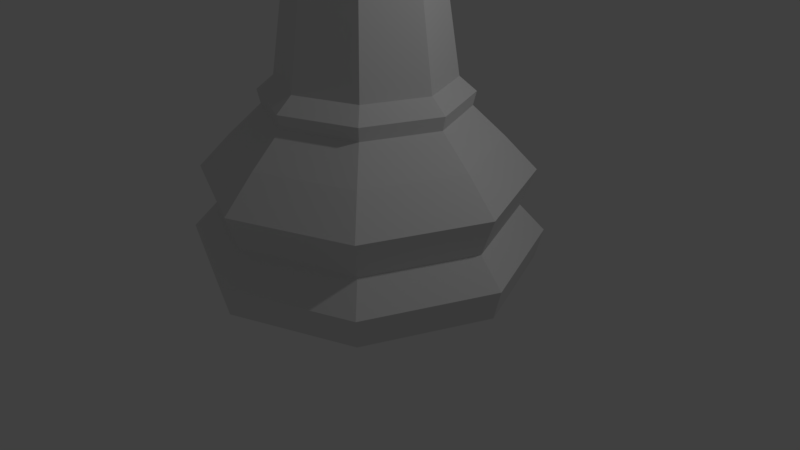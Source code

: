 # Source: LOW_POLY_piece_King2.blend  (saved by Blender 2.78.0; exported with 4.5.12 LTS)
import bpy
from mathutils import Matrix  # noqa: F401  (used for matrix-valued properties, if any)

bpy.ops.wm.read_factory_settings(use_empty=True)
scene = bpy.context.scene
scene.name = 'Scene'

# ---- collections
col_collection_1 = bpy.data.collections.new('Collection 1'); scene.collection.children.link(col_collection_1)

# ---- world
world_world = bpy.data.worlds.new('World'); scene.world = world_world
world_world.color = (0.05088, 0.05088, 0.05088)
world_world.use_sun_shadow = False
world_world.sun_shadow_jitter_overblur = 0.0
world_world.cycles.sampling_method = 'MANUAL'

# ---- cameras
cam_camera = bpy.data.cameras.new('Camera')
cam_camera.clip_end = 100.0
cam_camera.lens = 35.0
cam_camera.sensor_width = 32.0
cam_camera.sensor_height = 18.0
cam_camera.ortho_scale = 7.314
cam_camera.dof.focus_distance = 0.0
cam_camera.dof.aperture_fstop = 128.0

# ---- lights
light_lamp = bpy.data.lights.new('Lamp', 'POINT')
light_lamp.transmission_factor = 0.0
light_lamp.cutoff_distance = 30.0
light_lamp.energy = 100.0
light_lamp.shadow_buffer_clip_start = 1.001
light_lamp.shadow_soft_size = 0.1
light_lamp.shadow_maximum_resolution = 0.006
light_lamp.use_absolute_resolution = True

# ---- meshes
me_chess_king = bpy.data.meshes.new('Chess_King')
me_chess_king.from_pydata([(0.05771, 0.05771, 6.3), (0.08161, 0.08161, 6.218), (0.05771, 0.05771, 6.136), (0.08161, 3.708e-07, 6.3), (0.1154, 3.742e-07, 6.218), (0.08161, 3.708e-07, 6.136), (0.05771, -0.05771, 6.3), (0.08161, -0.08161, 6.218), (0.05771, -0.05771, 6.136), (-8.777e-08, -0.08161, 6.3), (-9.121e-08, -0.1154, 6.218), (-8.777e-08, -0.08161, 6.136), (-9.86e-08, 3.634e-07, 6.333), (-0.05771, -0.05771, 6.3), (-0.08161, -0.08161, 6.218), (-0.05771, -0.05771, 6.136), (-0.08161, 3.708e-07, 6.3), (-0.1154, 3.742e-07, 6.218), (-0.08161, 3.708e-07, 6.136), (0.05771, 0.05771, 6.111), (-0.05771, 0.05771, 6.3), (-0.08161, 0.08161, 6.218), (-0.05771, 0.05771, 6.136), (-9.121e-08, 0.08161, 6.3), (-9.121e-08, 0.1154, 6.218), (-9.121e-08, 0.08161, 6.136), (0.08161, 3.708e-07, 6.111), (0.05771, -0.05771, 6.111), (-8.777e-08, -0.08161, 6.111), (-0.05771, -0.05771, 6.111), (-0.08161, 3.708e-07, 6.111), (-0.05771, 0.05771, 6.111), (-9.121e-08, 0.08161, 6.111), (-0.1602, -0.1126, 5.383), (-0.1657, -0.09263, 6.111), (-0.1602, 0.1126, 5.383), (-0.1657, 0.09263, 6.111), (-0.1602, 3.805e-07, 5.383), (-0.1602, -0.1126, 5.755), (-0.1657, 3.805e-07, 6.111), (-0.1602, 0.1126, 5.755), (-0.1602, 0.1126, 5.614), (-0.1602, -0.1126, 5.614), (-0.1602, 3.805e-07, 5.614), (-0.1602, -0.1126, 5.895), (-0.1602, 0.1126, 5.895), (-0.1602, 3.805e-07, 5.895), (-0.3715, -0.1126, 5.569), (-0.3715, -0.1126, 5.755), (-0.3715, 0.1126, 5.941), (-0.3715, 0.1126, 5.755), (-0.3715, 3.805e-07, 5.755), (-0.3715, 3.805e-07, 5.941), (-0.3715, 0.1126, 5.569), (-0.3715, 3.805e-07, 5.569), (-0.3715, -0.1126, 5.941), (-0.1347, 0.1126, 5.53), (-0.1347, 0.1126, 5.453), (-0.1347, 3.779e-07, 5.53), (-0.1347, 3.779e-07, 5.453), (-0.1347, -0.1126, 5.453), (-0.1347, -0.1126, 5.53), (0.1602, -0.1126, 5.383), (0.1657, -0.09263, 6.111), (0.1602, 0.1126, 5.383), (0.1657, 0.09263, 6.111), (0.1602, 3.805e-07, 5.383), (0.1602, -0.1126, 5.755), (0.1657, 3.805e-07, 6.111), (0.1602, 0.1126, 5.755), (-9.146e-08, 0.1126, 5.383), (-9.146e-08, 0.09263, 6.111), (-9.146e-08, -0.1126, 5.383), (-9.146e-08, -0.09263, 6.111), (-9.146e-08, 3.805e-07, 5.383), (-9.146e-08, -0.1126, 5.755), (-9.146e-08, 0.1126, 5.755), (0.1602, 0.1126, 5.614), (0.1602, -0.1126, 5.614), (-9.146e-08, -0.1126, 5.614), (-9.146e-08, 0.1126, 5.614), (0.1602, 3.805e-07, 5.614), (0.1602, -0.1126, 5.895), (0.1602, 0.1126, 5.895), (-9.146e-08, -0.1126, 5.895), (-9.146e-08, 0.1126, 5.895), (0.1602, 3.805e-07, 5.895), (0.3715, -0.1126, 5.569), (0.3715, -0.1126, 5.755), (0.3715, 0.1126, 5.941), (0.3715, 0.1126, 5.755), (0.3715, 3.805e-07, 5.755), (0.3715, 3.805e-07, 5.941), (0.3715, 0.1126, 5.569), (0.3715, 3.805e-07, 5.569), (0.3715, -0.1126, 5.941), (0.1347, 0.1126, 5.53), (0.1347, 0.1126, 5.453), (-9.146e-08, -0.1126, 5.53), (-9.146e-08, -0.1126, 5.453), (-9.146e-08, 0.1126, 5.53), (-9.146e-08, 0.1126, 5.453), (0.1347, 3.779e-07, 5.53), (0.1347, 3.779e-07, 5.453), (0.1347, -0.1126, 5.453), (0.1347, -0.1126, 5.53), (0.2127, 0.2127, 5.314), (0.2585, 0.2585, 5.206), (0.3008, 3.444e-07, 5.314), (0.3655, 3.562e-07, 5.206), (0.2127, -0.2127, 5.314), (0.2585, -0.2585, 5.206), (-7.784e-08, -0.3008, 5.314), (-8.631e-08, -0.3655, 5.206), (-0.2127, -0.2127, 5.314), (-0.2585, -0.2585, 5.206), (-0.3008, 3.444e-07, 5.314), (-0.3655, 3.562e-07, 5.206), (-0.2127, 0.2127, 5.314), (-0.2585, 0.2585, 5.206), (-9.052e-08, 0.3008, 5.314), (-8.631e-08, 0.3655, 5.206), (-1.172e-07, 0.3162, 5.084), (0.2236, 0.2236, 5.084), (0.6439, 0.6439, 4.954), (0.8413, 0.8413, 4.845), (0.3162, 3.8e-07, 5.084), (0.9106, 3.839e-07, 4.954), (1.19, 3.839e-07, 4.845), (0.2236, -0.2236, 5.084), (0.6439, -0.6439, 4.954), (0.8413, -0.8413, 4.845), (-1.172e-07, -0.3162, 5.084), (-1.17e-07, -0.9106, 4.954), (-4.028e-08, -1.19, 4.845), (-0.2236, -0.2236, 5.084), (-0.6439, -0.6439, 4.954), (-0.8413, -0.8413, 4.845), (-0.3162, 3.8e-07, 5.084), (-0.9106, 3.839e-07, 4.954), (-1.19, 3.839e-07, 4.845), (-0.2236, 0.2236, 5.084), (-0.6439, 0.6439, 4.954), (-0.8413, 0.8413, 4.845), (-1.17e-07, 0.9106, 4.954), (-1.938e-07, 1.19, 4.845), (-8.648e-08, 2.113, -3.472), (-4.83e-08, 1.257, -1.459), (1.494, 1.494, -3.472), (0.8892, 0.8892, -1.459), (2.113, -1.072e-07, -3.472), (1.257, 6.414e-08, -1.459), (1.494, -1.494, -3.472), (0.8892, -0.8892, -1.459), (-7.75e-07, -2.113, -3.472), (-4.171e-07, -1.257, -1.459), (-1.494, -1.494, -3.472), (-0.8892, -0.8892, -1.459), (-2.113, 1.774e-06, -3.472), (-1.257, 1.196e-06, -1.459), (-1.494, 1.494, -3.472), (-0.8892, 0.8892, -1.459), (-4.492e-08, 1.889, -2.746), (1.335, 1.335, -2.746), (1.889, -5.228e-08, -2.746), (1.335, -1.335, -2.746), (-6.603e-07, -1.889, -2.746), (-1.335, -1.335, -2.746), (-1.889, 1.629e-06, -2.746), (-1.335, 1.335, -2.746), (-1.108e-07, 2.064, -2.27), (1.459, 1.459, -2.27), (2.064, -9.573e-08, -2.27), (1.459, -1.459, -2.27), (-7.834e-07, -2.064, -2.27), (-1.459, -1.459, -2.27), (-2.064, 1.741e-06, -2.27), (-1.459, 1.459, -2.27), (-9.769e-08, 2.208, -3.091), (1.561, 1.561, -3.091), (2.208, -1.316e-07, -3.091), (1.561, -1.561, -3.091), (-8.172e-07, -2.208, -3.091), (-1.561, -1.561, -3.091), (-2.208, 1.834e-06, -3.091), (-1.561, 1.561, -3.091), (-1.062e-08, 1.659, -1.841), (1.173, 1.173, -1.841), (1.659, 9.885e-09, -1.841), (1.173, -1.173, -1.841), (-5.512e-07, -1.659, -1.841), (-1.173, -1.173, -1.841), (-1.659, 1.487e-06, -1.841), (-1.173, 1.173, -1.841), (0.7687, -0.7687, -1.106), (-3.427e-07, -1.087, -1.106), (1.087, 1.101e-07, -1.106), (0.7687, 0.7687, -1.106), (-2.386e-08, 1.087, -1.106), (-0.7687, 0.7687, -1.106), (-1.087, 1.088e-06, -1.106), (-0.7687, -0.7687, -1.106), (-4.35e-07, -1.297, -1.286), (-0.9168, -0.9168, -1.286), (1.297, 5.376e-08, -1.286), (0.9168, -0.9168, -1.286), (-0.9168, 0.9169, -1.286), (-5.47e-08, 1.297, -1.286), (0.9168, 0.9168, -1.286), (-1.297, 1.22e-06, -1.286), (-0.5634, -0.5634, 0.8202), (-0.5634, 0.5634, 0.8202), (2.362e-08, 0.7968, 0.8202), (0.5634, 0.5634, 0.8202), (0.7968, 1.869e-07, 0.8202), (0.5634, -0.5634, 0.8202), (-2.101e-07, -0.7968, 0.8202), (-0.7968, 9.038e-07, 0.8202), (0.7551, -0.7551, 3.124), (-0.7551, 0.7551, 3.124), (1.068, 1.139e-07, 3.124), (-1.068, 1.075e-06, 3.124), (-3.366e-07, -1.068, 3.124), (0.7551, 0.7551, 3.124), (-0.7551, -0.7551, 3.124), (-2.333e-08, 1.068, 3.124), (-0.7279, 0.7279, 2.961), (1.029, 1.216e-07, 2.961), (-1.029, 1.048e-06, 2.961), (0.7279, 0.7279, 2.961), (-0.7279, -0.7279, 2.961), (-1.891e-08, 1.029, 2.961), (-3.208e-07, -1.029, 2.961), (0.7279, -0.7279, 2.961), (-0.5634, -0.5634, 3.226), (-0.5634, 0.5634, 3.226), (2.362e-08, 0.7968, 3.226), (0.5634, 0.5634, 3.226), (0.7968, 1.869e-07, 3.226), (0.5634, -0.5634, 3.226), (-2.101e-07, -0.7968, 3.226), (-0.7968, 9.038e-07, 3.226), (-0.7968, 9.038e-07, 2.491), (-2.101e-07, -0.7968, 2.491), (0.5634, -0.5634, 2.491), (0.7968, 1.869e-07, 2.491), (0.5634, 0.5634, 2.491), (2.362e-08, 0.7968, 2.491), (-0.5634, 0.5634, 2.491), (-0.5634, -0.5634, 2.491), (-0.9462, 0.9462, 2.622), (-0.9529, 0.9529, 2.865), (-0.9907, 0.9907, 2.755), (-0.9529, -0.9529, 2.865), (-0.9462, -0.9462, 2.622), (-0.9907, -0.9907, 2.755), (0.9462, 0.9462, 2.622), (0.9529, 0.9529, 2.865), (0.9907, 0.9907, 2.755), (-6.488e-08, 1.348, 2.865), (-5.947e-08, 1.338, 2.622), (-7.581e-08, 1.401, 2.755), (-4.52e-07, -1.338, 2.622), (-4.601e-07, -1.348, 2.865), (-4.831e-07, -1.401, 2.755), (0.9529, -0.9529, 2.865), (0.9462, -0.9462, 2.622), (0.9907, -0.9907, 2.755), (-1.348, 1.243e-06, 2.865), (-1.338, 1.237e-06, 2.622), (-1.401, 1.277e-06, 2.755), (1.338, 3.332e-08, 2.622), (1.348, 3.049e-08, 2.865), (1.401, 1.533e-08, 2.755), (-0.9148, -0.9148, 4.678), (-0.9148, 0.9148, 4.678), (-6.724e-08, 1.294, 4.678), (0.9148, 0.9148, 4.678), (1.294, 5.318e-08, 4.678), (0.9148, -0.9148, 4.678), (-4.467e-07, -1.294, 4.678), (-1.294, 1.217e-06, 4.678), (2.143e-08, 0.799, 3.508), (1.515e-08, 0.8418, 3.659), (1.371e-08, 0.8484, 3.585), (-0.5952, 0.5952, 3.659), (-0.565, 0.565, 3.508), (-0.5999, 0.5999, 3.585), (-0.8418, 9.322e-07, 3.659), (-0.799, 9.062e-07, 3.508), (-0.8484, 9.361e-07, 3.585), (-0.5952, -0.5952, 3.659), (-0.565, -0.565, 3.508), (-0.5999, -0.5999, 3.585), (0.799, 1.873e-07, 3.508), (0.8418, 1.748e-07, 3.659), (0.8484, 1.728e-07, 3.585), (0.5952, 0.5952, 3.659), (0.565, 0.565, 3.508), (0.5999, 0.5999, 3.585), (0.565, -0.565, 3.508), (0.5952, -0.5952, 3.659), (0.5999, -0.5999, 3.585), (-2.317e-07, -0.8418, 3.659), (-2.129e-07, -0.799, 3.508), (-2.351e-07, -0.8484, 3.585), (-0.1857, 3.805e-07, 6.111), (-0.1857, 0.1126, 6.111), (-9.146e-08, -0.1126, 6.111), (-0.1857, -0.1126, 6.111), (-9.146e-08, 0.1126, 6.111), (0.1857, 3.805e-07, 6.111), (0.1857, 0.1126, 6.111), (0.1857, -0.1126, 6.111)], [], [(25, 24, 1, 2), (23, 12, 0), (11, 15, 29, 28), (24, 23, 0, 1), (2, 1, 4, 5), (0, 12, 3), (5, 8, 27, 26), (1, 0, 3, 4), (5, 4, 7, 8), (3, 12, 6), (18, 22, 31, 30), (4, 3, 6, 7), (8, 7, 10, 11), (6, 12, 9), (2, 5, 26, 19), (7, 6, 9, 10), (11, 10, 14, 15), (9, 12, 13), (15, 18, 30, 29), (10, 9, 13, 14), (15, 14, 17, 18), (13, 12, 16), (8, 11, 28, 27), (14, 13, 16, 17), (17, 16, 20, 21), (18, 17, 21, 22), (16, 12, 20), (25, 2, 19, 32), (22, 25, 32, 31), (21, 20, 23, 24), (22, 21, 24, 25), (20, 12, 23), (46, 306, 307, 45), (84, 308, 309, 44), (37, 74, 72, 33), (35, 70, 74, 37), (79, 75, 38, 42), (41, 40, 76, 80), (45, 307, 310, 85), (42, 38, 48, 47), (45, 40, 50, 49), (44, 309, 306, 46), (61, 42, 43, 58), (58, 43, 41, 56), (56, 41, 80, 100), (98, 79, 42, 61), (44, 46, 52, 55), (40, 45, 85, 76), (75, 84, 44, 38), (43, 42, 47, 54), (54, 51, 50, 53), (47, 48, 51, 54), (48, 55, 52, 51), (51, 52, 49, 50), (46, 45, 49, 52), (41, 43, 54, 53), (40, 41, 53, 50), (38, 44, 55, 48), (72, 99, 60, 33), (99, 98, 61, 60), (35, 57, 101, 70), (57, 56, 100, 101), (37, 59, 57, 35), (59, 58, 56, 57), (33, 60, 59, 37), (60, 61, 58, 59), (86, 83, 312, 311), (84, 82, 313, 308), (66, 62, 72, 74), (64, 66, 74, 70), (79, 78, 67, 75), (77, 80, 76, 69), (83, 85, 310, 312), (78, 87, 88, 67), (83, 89, 90, 69), (82, 86, 311, 313), (105, 102, 81, 78), (102, 96, 77, 81), (96, 100, 80, 77), (98, 105, 78, 79), (82, 95, 92, 86), (69, 76, 85, 83), (75, 67, 82, 84), (81, 94, 87, 78), (94, 93, 90, 91), (87, 94, 91, 88), (88, 91, 92, 95), (91, 90, 89, 92), (86, 92, 89, 83), (77, 93, 94, 81), (69, 90, 93, 77), (67, 88, 95, 82), (72, 62, 104, 99), (99, 104, 105, 98), (64, 70, 101, 97), (97, 101, 100, 96), (66, 64, 97, 103), (103, 97, 96, 102), (62, 66, 103, 104), (104, 103, 102, 105), (121, 120, 106, 107), (107, 106, 108, 109), (109, 108, 110, 111), (111, 110, 112, 113), (113, 112, 114, 115), (115, 114, 116, 117), (117, 116, 118, 119), (119, 118, 120, 121), (144, 122, 123, 124), (145, 144, 124, 125), (125, 124, 127, 128), (124, 123, 126, 127), (128, 127, 130, 131), (127, 126, 129, 130), (130, 129, 132, 133), (131, 130, 133, 134), (133, 132, 135, 136), (134, 133, 136, 137), (137, 136, 139, 140), (136, 135, 138, 139), (140, 139, 142, 143), (139, 138, 141, 142), (142, 141, 122, 144), (143, 142, 144, 145), (160, 185, 178, 146), (180, 164, 165, 181), (181, 165, 166, 182), (165, 173, 174, 166), (164, 172, 173, 165), (172, 188, 189, 173), (173, 189, 190, 174), (188, 151, 153, 189), (189, 153, 155, 190), (146, 178, 179, 148), (148, 179, 180, 150), (150, 180, 181, 152), (152, 181, 182, 154), (154, 182, 183, 156), (182, 166, 167, 183), (183, 167, 168, 184), (163, 171, 172, 164), (169, 177, 170, 162), (167, 175, 176, 168), (176, 192, 193, 177), (170, 186, 187, 171), (175, 191, 192, 176), (186, 147, 149, 187), (192, 159, 161, 193), (191, 157, 159, 192), (156, 183, 184, 158), (184, 168, 169, 185), (185, 169, 162, 178), (166, 174, 175, 167), (168, 176, 177, 169), (174, 190, 191, 175), (177, 193, 186, 170), (190, 155, 157, 191), (193, 161, 147, 186), (187, 149, 151, 188), (171, 187, 188, 172), (162, 170, 171, 163), (179, 163, 164, 180), (178, 162, 163, 179), (158, 184, 185, 160), (203, 202, 195, 201), (154, 156, 158, 160, 146, 148, 150, 152), (205, 204, 196, 194), (207, 206, 199, 198), (202, 205, 194, 195), (208, 207, 198, 197), (209, 203, 201, 200), (206, 209, 200, 199), (204, 208, 197, 196), (151, 149, 208, 204), (161, 159, 209, 206), (159, 157, 203, 209), (149, 147, 207, 208), (155, 153, 205, 202), (147, 161, 206, 207), (153, 151, 204, 205), (157, 155, 202, 203), (194, 196, 214, 215), (197, 198, 212, 213), (199, 200, 217, 211), (201, 195, 216, 210), (195, 194, 215, 216), (196, 197, 213, 214), (198, 199, 211, 212), (200, 201, 210, 217), (265, 272, 227, 233), (246, 247, 260, 256), (257, 259, 231, 229), (242, 249, 254, 269), (253, 263, 232, 230), (251, 268, 228, 226), (268, 253, 230, 228), (243, 244, 266, 262), (217, 210, 249, 242), (218, 220, 238, 239), (211, 217, 242, 248), (230, 232, 222, 224), (220, 223, 237, 238), (231, 226, 219, 225), (214, 213, 246, 245), (263, 265, 233, 232), (229, 231, 225, 223), (226, 228, 221, 219), (244, 245, 271, 266), (212, 211, 248, 247), (245, 246, 256, 271), (227, 229, 223, 220), (216, 215, 244, 243), (222, 218, 239, 240), (248, 242, 269, 250), (219, 221, 241, 235), (224, 222, 240, 234), (272, 257, 229, 227), (213, 212, 247, 246), (228, 230, 224, 221), (221, 224, 234, 241), (215, 214, 245, 244), (232, 233, 218, 222), (249, 243, 262, 254), (223, 225, 236, 237), (210, 216, 243, 249), (233, 227, 220, 218), (225, 219, 235, 236), (247, 248, 250, 260), (272, 265, 267, 273), (273, 267, 266, 271), (263, 253, 255, 264), (264, 255, 254, 262), (257, 272, 273, 258), (258, 273, 271, 256), (251, 259, 261, 252), (252, 261, 260, 250), (253, 268, 270, 255), (255, 270, 269, 254), (265, 263, 264, 267), (267, 264, 262, 266), (268, 251, 252, 270), (270, 252, 250, 269), (259, 257, 258, 261), (261, 258, 256, 260), (259, 251, 226, 231), (235, 241, 289, 286), (241, 234, 292, 289), (234, 240, 304, 292), (303, 301, 279, 280), (239, 238, 294, 300), (237, 236, 282, 298), (238, 237, 298, 294), (240, 239, 300, 304), (291, 303, 280, 274), (283, 285, 275, 276), (295, 297, 277, 278), (301, 295, 278, 279), (288, 291, 274, 281), (285, 288, 281, 275), (297, 283, 276, 277), (301, 303, 305, 302), (302, 305, 304, 300), (303, 291, 293, 305), (305, 293, 292, 304), (283, 297, 299, 284), (284, 299, 298, 282), (295, 301, 302, 296), (296, 302, 300, 294), (297, 295, 296, 299), (299, 296, 294, 298), (291, 288, 290, 293), (293, 290, 289, 292), (288, 285, 287, 290), (290, 287, 286, 289), (285, 283, 284, 287), (287, 284, 282, 286), (236, 235, 286, 282), (125, 277, 276, 145), (145, 276, 275, 143), (143, 275, 281, 140), (140, 281, 274, 137), (137, 274, 280, 134), (134, 280, 279, 131), (131, 279, 278, 128), (128, 278, 277, 125), (107, 123, 122, 121), (121, 122, 141, 119), (119, 141, 138, 117), (117, 138, 135, 115), (115, 135, 132, 113), (113, 132, 129, 111), (111, 129, 126, 109), (109, 126, 123, 107), (33, 114, 112, 72), (72, 112, 110, 62), (62, 110, 108, 66), (66, 108, 106, 64), (64, 106, 120, 70), (70, 120, 118, 35), (35, 118, 116, 37), (37, 116, 114, 33), (39, 36, 307, 306), (73, 34, 309, 308), (34, 39, 306, 309), (36, 71, 310, 307), (65, 68, 311, 312), (63, 73, 308, 313), (68, 63, 313, 311), (71, 65, 312, 310), (32, 71, 36, 31), (31, 36, 39, 30), (30, 39, 34, 29), (29, 34, 73, 28), (28, 73, 63, 27), (27, 63, 68, 26), (26, 68, 65, 19), (19, 65, 71, 32)])
_k = {(0, 1): 0.69804, (1, 2): 0.69804, (3, 4): 0.69804, (4, 5): 0.69804, (2, 5): 0.69804, (1, 4): 0.69804, (0, 3): 0.69804, (6, 7): 0.69804, (7, 8): 0.69804, (5, 8): 0.69804, (4, 7): 0.69804, (3, 6): 0.69804, (9, 10): 0.69804, (10, 11): 0.69804, (8, 11): 0.69804, (7, 10): 0.69804, (6, 9): 0.69804, (12, 13): 0.69804, (13, 14): 0.69804, (14, 15): 0.69804, (11, 15): 0.69804, (10, 14): 0.69804, (9, 13): 0.69804, (16, 17): 0.69804, (17, 18): 0.69804, (19, 32): 0.69804, (15, 18): 0.69804, (14, 17): 0.69804, (13, 16): 0.69804, (20, 21): 0.69804, (21, 22): 0.69804, (17, 21): 0.69804, (16, 20): 0.69804, (18, 22): 0.69804, (23, 24): 0.69804, (24, 25): 0.69804, (22, 25): 0.69804, (21, 24): 0.69804, (20, 23): 0.69804, (12, 23): 0.69804, (31, 32): 0.69804, (0, 12): 0.69804, (30, 31): 0.69804, (2, 25): 0.69804, (1, 24): 0.69804, (0, 23): 0.69804, (3, 12): 0.69804, (29, 30): 0.69804, (6, 12): 0.69804, (28, 29): 0.69804, (9, 12): 0.69804, (27, 28): 0.69804, (26, 27): 0.69804, (12, 16): 0.69804, (12, 20): 0.69804, (19, 26): 0.69804, (18, 30): 0.69804, (15, 29): 0.69804, (5, 26): 0.69804, (2, 19): 0.69804, (22, 31): 0.69804, (8, 27): 0.69804, (11, 28): 0.69804, (25, 32): 0.69804, (33, 37): 0.69804, (44, 309): 0.69804, (306, 307): 0.69804, (35, 57): 0.69804, (35, 70): 0.69804, (308, 309): 0.69804, (35, 37): 0.69804, (38, 42): 0.69804, (306, 309): 0.69804, (40, 45): 0.69804, (307, 310): 0.69804, (33, 72): 0.69804, (72, 74): 0.69804, (70, 74): 0.69804, (37, 74): 0.69804, (38, 75): 0.69804, (72, 99): 0.69804, (75, 84): 0.69804, (40, 76): 0.69804, (70, 101): 0.69804, (76, 85): 0.69804, (44, 55): 0.69804, (46, 52): 0.69804, (37, 59): 0.69804, (43, 54): 0.69804, (40, 41): 0.69804, (42, 61): 0.69804, (75, 79): 0.69804, (76, 80): 0.69804, (42, 47): 0.69804, (42, 43): 0.69804, (41, 43): 0.69804, (41, 80): 0.69804, (42, 79): 0.69804, (38, 44): 0.69804, (45, 307): 0.69804, (84, 308): 0.69804, (85, 310): 0.69804, (46, 306): 0.69804, (44, 46): 0.69804, (45, 85): 0.69804, (44, 84): 0.69804, (45, 46): 0.69804, (47, 48): 0.69804, (49, 50): 0.69804, (50, 51): 0.69804, (48, 51): 0.69804, (51, 52): 0.69804, (50, 53): 0.69804, (51, 54): 0.69804, (47, 54): 0.69804, (53, 54): 0.69804, (48, 55): 0.69804, (52, 55): 0.69804, (49, 52): 0.69804, (40, 50): 0.69804, (45, 49): 0.69804, (38, 48): 0.69804, (41, 53): 0.69804, (41, 56): 0.69804, (56, 57): 0.69804, (79, 98): 0.69804, (98, 99): 0.69804, (80, 100): 0.69804, (100, 101): 0.69804, (43, 58): 0.69804, (58, 59): 0.69804, (33, 60): 0.69804, (60, 61): 0.69804, (60, 99): 0.69804, (61, 98): 0.69804, (57, 101): 0.69804, (56, 100): 0.69804, (57, 59): 0.69804, (56, 58): 0.69804, (59, 60): 0.69804, (58, 61): 0.69804, (62, 66): 0.69804, (82, 313): 0.69804, (311, 312): 0.69804, (64, 97): 0.69804, (64, 70): 0.69804, (308, 313): 0.69804, (64, 66): 0.69804, (67, 78): 0.69804, (311, 313): 0.69804, (69, 83): 0.69804, (310, 312): 0.69804, (62, 72): 0.69804, (66, 74): 0.69804, (67, 75): 0.69804, (69, 76): 0.69804, (82, 95): 0.69804, (86, 92): 0.69804, (66, 103): 0.69804, (81, 94): 0.69804, (69, 77): 0.69804, (78, 105): 0.69804, (78, 87): 0.69804, (78, 81): 0.69804, (77, 81): 0.69804, (77, 80): 0.69804, (78, 79): 0.69804, (67, 82): 0.69804, (83, 312): 0.69804, (86, 311): 0.69804, (82, 86): 0.69804, (83, 85): 0.69804, (82, 84): 0.69804, (83, 86): 0.69804, (87, 88): 0.69804, (89, 90): 0.69804, (90, 91): 0.69804, (88, 91): 0.69804, (91, 92): 0.69804, (90, 93): 0.69804, (91, 94): 0.69804, (87, 94): 0.69804, (93, 94): 0.69804, (88, 95): 0.69804, (92, 95): 0.69804, (89, 92): 0.69804, (69, 90): 0.69804, (83, 89): 0.69804, (67, 88): 0.69804, (77, 93): 0.69804, (77, 96): 0.69804, (96, 97): 0.69804, (81, 102): 0.69804, (102, 103): 0.69804, (62, 104): 0.69804, (104, 105): 0.69804, (99, 104): 0.69804, (98, 105): 0.69804, (97, 101): 0.69804, (96, 100): 0.69804, (97, 103): 0.69804, (96, 102): 0.69804, (103, 104): 0.69804, (102, 105): 0.69804, (106, 107): 0.69804, (108, 109): 0.69804, (107, 109): 0.69804, (106, 108): 0.69804, (110, 111): 0.69804, (109, 111): 0.69804, (108, 110): 0.69804, (112, 113): 0.69804, (111, 113): 0.69804, (110, 112): 0.69804, (114, 115): 0.69804, (113, 115): 0.69804, (112, 114): 0.69804, (116, 117): 0.69804, (115, 117): 0.69804, (114, 116): 0.69804, (118, 119): 0.69804, (117, 119): 0.69804, (116, 118): 0.69804, (120, 121): 0.69804, (119, 121): 0.69804, (118, 120): 0.69804, (107, 121): 0.69804, (106, 120): 0.69804, (123, 124): 0.69804, (124, 125): 0.69804, (122, 123): 0.69804, (126, 127): 0.69804, (127, 128): 0.69804, (125, 128): 0.69804, (124, 127): 0.69804, (123, 126): 0.69804, (129, 130): 0.69804, (130, 131): 0.69804, (128, 131): 0.69804, (127, 130): 0.69804, (126, 129): 0.69804, (132, 133): 0.69804, (133, 134): 0.69804, (131, 134): 0.69804, (130, 133): 0.69804, (129, 132): 0.69804, (135, 136): 0.69804, (136, 137): 0.69804, (134, 137): 0.69804, (133, 136): 0.69804, (132, 135): 0.69804, (138, 139): 0.69804, (139, 140): 0.69804, (137, 140): 0.69804, (136, 139): 0.69804, (135, 138): 0.69804, (141, 142): 0.69804, (142, 143): 0.69804, (140, 143): 0.69804, (139, 142): 0.69804, (138, 141): 0.69804, (144, 145): 0.69804, (143, 145): 0.69804, (142, 144): 0.69804, (122, 144): 0.69804, (125, 145): 0.69804, (124, 144): 0.69804, (122, 141): 0.69804, (173, 189): 0.69804, (170, 186): 0.69804, (175, 191): 0.69804, (165, 181): 0.69804, (162, 178): 0.69804, (167, 183): 0.69804, (165, 173): 0.69804, (167, 175): 0.69804, (172, 188): 0.69804, (164, 172): 0.69804, (174, 190): 0.69804, (162, 170): 0.69804, (166, 174): 0.69804, (154, 182): 0.69804, (158, 184): 0.69804, (146, 178): 0.69804, (150, 180): 0.69804, (164, 180): 0.69804, (169, 185): 0.69804, (166, 182): 0.69804, (153, 189): 0.69804, (147, 186): 0.69804, (157, 191): 0.69804, (155, 190): 0.69804, (149, 187): 0.69804, (152, 154): 0.69804, (152, 181): 0.69804, (181, 182): 0.69804, (165, 166): 0.69804, (173, 174): 0.69804, (189, 190): 0.69804, (153, 155): 0.69804, (150, 152): 0.69804, (180, 181): 0.69804, (164, 165): 0.69804, (172, 173): 0.69804, (188, 189): 0.69804, (151, 153): 0.69804, (148, 150): 0.69804, (179, 180): 0.69804, (163, 164): 0.69804, (171, 172): 0.69804, (187, 188): 0.69804, (149, 151): 0.69804, (146, 148): 0.69804, (178, 179): 0.69804, (162, 163): 0.69804, (170, 171): 0.69804, (186, 187): 0.69804, (147, 149): 0.69804, (146, 160): 0.69804, (178, 185): 0.69804, (162, 169): 0.69804, (170, 177): 0.69804, (186, 193): 0.69804, (147, 161): 0.69804, (158, 160): 0.69804, (156, 183): 0.69804, (184, 185): 0.69804, (168, 184): 0.69804, (168, 169): 0.69804, (169, 177): 0.69804, (168, 176): 0.69804, (176, 177): 0.69804, (177, 193): 0.69804, (176, 192): 0.69804, (192, 193): 0.69804, (159, 192): 0.69804, (161, 193): 0.69804, (159, 161): 0.69804, (156, 158): 0.69804, (160, 185): 0.69804, (183, 184): 0.69804, (163, 179): 0.69804, (167, 168): 0.69804, (163, 171): 0.69804, (175, 176): 0.69804, (171, 187): 0.69804, (191, 192): 0.69804, (151, 188): 0.69804, (157, 159): 0.69804, (155, 157): 0.69804, (190, 191): 0.69804, (174, 175): 0.69804, (166, 167): 0.69804, (182, 183): 0.69804, (148, 179): 0.69804, (154, 156): 0.69804, (194, 195): 0.69804, (194, 196): 0.69804, (196, 197): 0.69804, (197, 198): 0.69804, (198, 199): 0.69804, (199, 200): 0.69804, (200, 201): 0.69804, (195, 201): 0.69804, (195, 202): 0.69804, (157, 203): 0.69804, (196, 204): 0.69804, (153, 205): 0.69804, (199, 206): 0.69804, (147, 207): 0.69804, (149, 208): 0.69804, (159, 209): 0.69804, (155, 202): 0.69804, (201, 203): 0.69804, (151, 204): 0.69804, (194, 205): 0.69804, (161, 206): 0.69804, (198, 207): 0.69804, (197, 208): 0.69804, (200, 209): 0.69804, (204, 208): 0.69804, (206, 209): 0.69804, (203, 209): 0.69804, (207, 208): 0.69804, (202, 205): 0.69804, (206, 207): 0.69804, (204, 205): 0.69804, (202, 203): 0.69804, (198, 212): 0.69804, (196, 214): 0.69804, (201, 210): 0.69804, (199, 211): 0.69804, (197, 213): 0.69804, (194, 215): 0.69804, (214, 215): 0.69804, (212, 213): 0.69804, (213, 214): 0.69804, (211, 212): 0.69804, (218, 220): 0.69804, (219, 235): 0.69804, (221, 224): 0.69804, (232, 233): 0.69804, (220, 227): 0.69804, (220, 223): 0.69804, (224, 230): 0.69804, (226, 228): 0.69804, (221, 228): 0.69804, (223, 225): 0.69804, (218, 222): 0.69804, (225, 236): 0.69804, (229, 231): 0.69804, (225, 231): 0.69804, (234, 241): 0.69804, (239, 240): 0.69804, (235, 236): 0.69804, (234, 240): 0.69804, (224, 234): 0.69804, (200, 217): 0.69804, (195, 216): 0.69804, (211, 217): 0.69804, (210, 216): 0.69804, (215, 216): 0.69804, (210, 217): 0.69804, (219, 221): 0.69804, (210, 249): 0.69804, (212, 247): 0.69804, (236, 237): 0.69804, (219, 225): 0.69804, (214, 245): 0.69804, (230, 232): 0.69804, (237, 238): 0.69804, (226, 231): 0.69804, (223, 237): 0.69804, (222, 240): 0.69804, (227, 233): 0.69804, (222, 232): 0.69804, (221, 241): 0.69804, (213, 246): 0.69804, (223, 229): 0.69804, (220, 238): 0.69804, (216, 243): 0.69804, (228, 230): 0.69804, (215, 244): 0.69804, (219, 226): 0.69804, (218, 233): 0.69804, (235, 241): 0.69804, (218, 239): 0.69804, (217, 242): 0.69804, (222, 224): 0.69804, (227, 229): 0.69804, (238, 239): 0.69804, (211, 248): 0.69804, (242, 249): 0.69804, (242, 248): 0.69804, (245, 246): 0.69804, (243, 249): 0.69804, (244, 245): 0.69804, (246, 247): 0.69804, (247, 248): 0.69804, (243, 244): 0.69804, (272, 273): 0.69804, (265, 272): 0.69804, (265, 267): 0.69804, (267, 273): 0.69804, (271, 273): 0.69804, (266, 267): 0.69804, (266, 271): 0.69804, (263, 264): 0.69804, (253, 263): 0.69804, (253, 255): 0.69804, (255, 264): 0.69804, (262, 264): 0.69804, (254, 255): 0.69804, (254, 262): 0.69804, (257, 258): 0.69804, (257, 272): 0.69804, (258, 273): 0.69804, (256, 258): 0.69804, (256, 271): 0.69804, (251, 252): 0.69804, (251, 259): 0.69804, (259, 261): 0.69804, (252, 261): 0.69804, (250, 252): 0.69804, (260, 261): 0.69804, (250, 260): 0.69804, (253, 268): 0.69804, (268, 270): 0.69804, (255, 270): 0.69804, (269, 270): 0.69804, (254, 269): 0.69804, (263, 265): 0.69804, (264, 267): 0.69804, (262, 266): 0.69804, (251, 268): 0.69804, (252, 270): 0.69804, (250, 269): 0.69804, (257, 259): 0.69804, (258, 261): 0.69804, (256, 260): 0.69804, (231, 259): 0.69804, (226, 251): 0.69804, (247, 260): 0.69804, (248, 250): 0.69804, (228, 268): 0.69804, (242, 269): 0.69804, (230, 253): 0.69804, (232, 263): 0.69804, (249, 254): 0.69804, (243, 262): 0.69804, (245, 271): 0.69804, (246, 256): 0.69804, (229, 257): 0.69804, (227, 272): 0.69804, (233, 265): 0.69804, (244, 266): 0.69804, (274, 281): 0.69804, (279, 280): 0.69804, (275, 276): 0.69804, (274, 280): 0.69804, (276, 277): 0.69804, (277, 278): 0.69804, (275, 281): 0.69804, (278, 279): 0.69804, (301, 302): 0.69804, (301, 303): 0.69804, (303, 305): 0.69804, (302, 305): 0.69804, (300, 302): 0.69804, (304, 305): 0.69804, (300, 304): 0.69804, (291, 303): 0.69804, (291, 293): 0.69804, (293, 305): 0.69804, (292, 293): 0.69804, (292, 304): 0.69804, (283, 284): 0.69804, (283, 297): 0.69804, (297, 299): 0.69804, (284, 299): 0.69804, (282, 284): 0.69804, (298, 299): 0.69804, (282, 298): 0.69804, (295, 296): 0.69804, (295, 301): 0.69804, (296, 302): 0.69804, (294, 296): 0.69804, (294, 300): 0.69804, (295, 297): 0.69804, (296, 299): 0.69804, (294, 298): 0.69804, (288, 291): 0.69804, (288, 290): 0.69804, (290, 293): 0.69804, (289, 290): 0.69804, (289, 292): 0.69804, (285, 288): 0.69804, (285, 287): 0.69804, (287, 290): 0.69804, (286, 287): 0.69804, (286, 289): 0.69804, (283, 285): 0.69804, (284, 287): 0.69804, (282, 286): 0.69804, (236, 282): 0.69804, (235, 286): 0.69804, (277, 297): 0.69804, (276, 283): 0.69804, (237, 298): 0.69804, (275, 285): 0.69804, (241, 289): 0.69804, (281, 288): 0.69804, (234, 292): 0.69804, (274, 291): 0.69804, (240, 304): 0.69804, (280, 303): 0.69804, (238, 294): 0.69804, (279, 301): 0.69804, (278, 295): 0.69804, (239, 300): 0.69804, (125, 277): 0.69804, (145, 276): 0.69804, (143, 275): 0.69804, (140, 281): 0.69804, (137, 274): 0.69804, (134, 280): 0.69804, (131, 279): 0.69804, (128, 278): 0.69804, (107, 123): 0.69804, (121, 122): 0.69804, (119, 141): 0.69804, (117, 138): 0.69804, (115, 135): 0.69804, (113, 132): 0.69804, (111, 129): 0.69804, (109, 126): 0.69804, (33, 114): 0.69804, (72, 112): 0.69804, (62, 110): 0.69804, (66, 108): 0.69804, (64, 106): 0.69804, (70, 120): 0.69804, (35, 118): 0.69804, (37, 116): 0.69804, (36, 39): 0.69804, (34, 73): 0.69804, (34, 39): 0.69804, (36, 71): 0.69804, (65, 68): 0.69804, (63, 73): 0.69804, (63, 68): 0.69804, (65, 71): 0.69804, (39, 306): 0.69804, (36, 307): 0.69804, (73, 308): 0.69804, (34, 309): 0.69804, (71, 310): 0.69804, (65, 312): 0.69804, (68, 311): 0.69804, (63, 313): 0.69804, (32, 71): 0.69804, (31, 36): 0.69804, (30, 39): 0.69804, (29, 34): 0.69804, (28, 73): 0.69804, (27, 63): 0.69804, (26, 68): 0.69804, (19, 65): 0.69804}
me_chess_king.attributes.new('crease_edge', 'FLOAT', 'EDGE').data.foreach_set('value', [_k.get((min(e.vertices), max(e.vertices)), 0.0) for e in me_chess_king.edges])
me_chess_king.use_remesh_preserve_volume = False
me_chess_king.use_remesh_preserve_attributes = False
me_chess_king.use_mirror_vertex_groups = False
me_chess_king.update()

# ---- objects
ob_chess_king = bpy.data.objects.new('Chess_King', me_chess_king)
ob_lamp = bpy.data.objects.new('Lamp', light_lamp)
ob_camera = bpy.data.objects.new('Camera', cam_camera)

# ---- transforms, parenting, visibility, modifiers, constraints
ob_chess_king.location = (9.146e-08, -3.806e-07, 3.472)
ob_chess_king.lineart.crease_threshold = 0.0
ob_lamp.location = (4.076, 1.005, 5.904)
ob_lamp.rotation_euler = (0.6503, 0.05522, 1.866)
ob_lamp.lock_rotations_4d = False
ob_lamp.empty_display_type = 'ARROWS'
ob_lamp.color = (0.0, 0.0, 0.0, 0.0)
ob_lamp.lineart.crease_threshold = 0.0
ob_camera.location = (7.481, -6.508, 5.344)
ob_camera.rotation_euler = (1.109, 0.0, 0.8149)
ob_camera.lock_rotations_4d = False
ob_camera.empty_display_type = 'ARROWS'
ob_camera.color = (0.0, 0.0, 0.0, 0.0)
ob_camera.display_type = 'WIRE'
ob_camera.lineart.crease_threshold = 0.0

# ---- collection membership
col_collection_1.objects.link(ob_chess_king)
col_collection_1.objects.link(ob_lamp)
col_collection_1.objects.link(ob_camera)

# ---- scene / render settings (as saved in the file)
scene.camera = ob_camera
scene.frame_start = 1; scene.frame_end = 250; scene.frame_set(1)
scene.render.engine = 'BLENDER_EEVEE_NEXT'
scene.render.resolution_percentage = 50
scene.render.dither_intensity = 0.0
scene.cycles.use_denoising = False
scene.cycles.samples = 128
scene.cycles.sampling_pattern = 'TABULATED_SOBOL'
scene.cycles.light_sampling_threshold = 0.0
scene.cycles.use_adaptive_sampling = False
scene.cycles.use_light_tree = False
scene.cycles.blur_glossy = 0.0
scene.cycles.sample_clamp_indirect = 0.0
scene.view_settings.view_transform = 'Standard'
bpy.context.view_layer.update()
